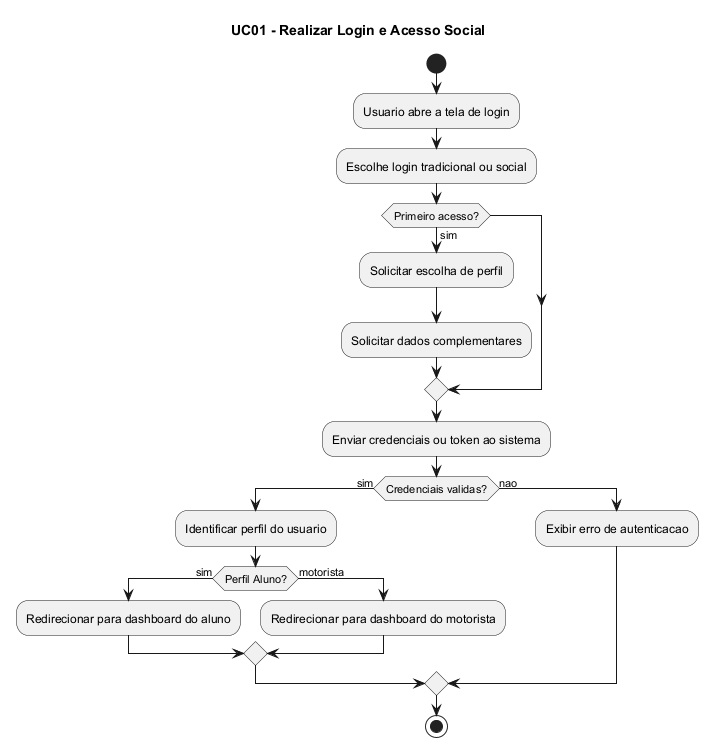

The diagram above was rendered by PlantUML. Its source (embedded in the PNG):
@startuml
title UC01 - Realizar Login e Acesso Social

start
:Usuario abre a tela de login;
:Escolhe login tradicional ou social;

if (Primeiro acesso?) then (sim)
  :Solicitar escolha de perfil;
  :Solicitar dados complementares;
endif

:Enviar credenciais ou token ao sistema;

if (Credenciais validas?) then (sim)
  :Identificar perfil do usuario;
  if (Perfil Aluno?) then (sim)
    :Redirecionar para dashboard do aluno;
  else (motorista)
    :Redirecionar para dashboard do motorista;
  endif
else (nao)
  :Exibir erro de autenticacao;
endif

stop
@enduml